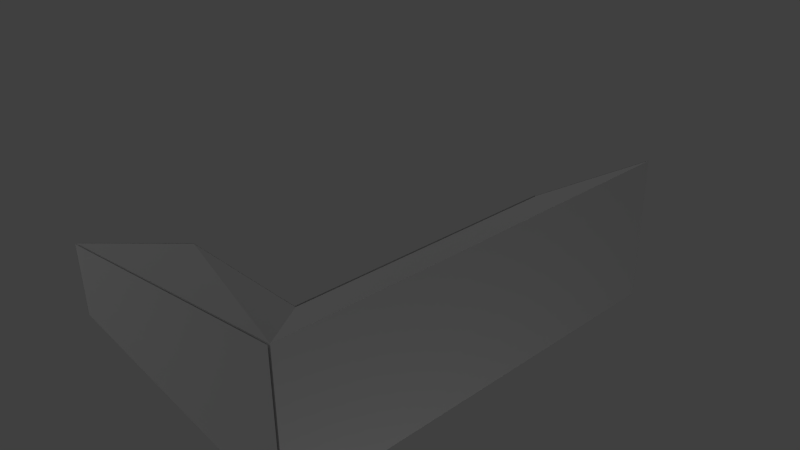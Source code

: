 # Source: ring_large_part.blend  (saved by Blender 2.78.0; exported with 4.5.12 LTS)
import bpy
from mathutils import Matrix  # noqa: F401  (used for matrix-valued properties, if any)

bpy.ops.wm.read_factory_settings(use_empty=True)
scene = bpy.context.scene
scene.name = 'Scene'

# ---- collections
col_collection_1 = bpy.data.collections.new('Collection 1'); scene.collection.children.link(col_collection_1)

# ---- materials (node trees are filled in below, after node groups)
mat_attachment = bpy.data.materials.new('attachment')
mat_attachment.alpha_threshold = 0.0
mat_attachment.use_transparent_shadow = False
mat_attachment.roughness = 0.5
mat_attachment.line_color = (0.0, 0.0, 0.0, 1.0)
mat_ring = bpy.data.materials.new('ring')
mat_ring.alpha_threshold = 0.0
mat_ring.use_transparent_shadow = False
mat_ring.roughness = 0.5

# ---- material node trees

# ---- world
world_world = bpy.data.worlds.new('World'); scene.world = world_world
world_world.color = (0.05088, 0.05088, 0.05088)
world_world.use_sun_shadow = False
world_world.sun_shadow_jitter_overblur = 0.0
world_world.cycles.sampling_method = 'NONE'
world_world.cycles.sample_map_resolution = 256

# ---- cameras
cam_camera = bpy.data.cameras.new('Camera')
cam_camera.clip_end = 100.0
cam_camera.lens = 35.0
cam_camera.sensor_width = 32.0
cam_camera.sensor_height = 18.0
cam_camera.ortho_scale = 7.314
cam_camera.dof.focus_distance = 0.0
cam_camera.dof.aperture_fstop = 128.0

# ---- lights
light_point_001 = bpy.data.lights.new('Point.001', 'POINT')
light_point_001.transmission_factor = 0.0
light_point_001.energy = 100.0
light_point_001.shadow_buffer_clip_start = 0.5
light_point_001.shadow_soft_size = 0.1
light_point_001.shadow_maximum_resolution = 0.006
light_point_001.use_absolute_resolution = True
light_point = bpy.data.lights.new('Point', 'POINT')
light_point.transmission_factor = 0.0
light_point.energy = 100.0
light_point.shadow_buffer_clip_start = 0.5
light_point.shadow_soft_size = 0.1
light_point.shadow_maximum_resolution = 0.006
light_point.use_absolute_resolution = True
light_lamp = bpy.data.lights.new('Lamp', 'POINT')
light_lamp.transmission_factor = 0.0
light_lamp.cutoff_distance = 30.0
light_lamp.energy = 100.0
light_lamp.shadow_buffer_clip_start = 1.001
light_lamp.shadow_soft_size = 0.1
light_lamp.shadow_maximum_resolution = 0.006
light_lamp.use_absolute_resolution = True
light_lamp.cycles.use_multiple_importance_sampling = False

# ---- meshes
me_cube_034 = bpy.data.meshes.new('Cube.034')
me_cube_034.from_pydata([(-1.0, -2.87, -1.0), (-1.0, -2.87, 1.0), (-0.5, -2.536, -1.0), (-0.5, -2.536, 1.0)], [], [(1, 3, 2, 0)])
_uv = me_cube_034.uv_layers.new(name='UVMap')
_uv.uv.foreach_set('vector', [0.3333, 0.3333, 0.3889, 0.25, 0.8889, 0.6667, 0.6667, 0.6667])
me_cube_034.materials.append(mat_attachment)
me_cube_034.use_remesh_preserve_volume = False
me_cube_034.use_remesh_preserve_attributes = False
me_cube_034.use_mirror_vertex_groups = False
me_cube_034.update()
me_cube_028 = bpy.data.meshes.new('Cube.028')
me_cube_028.from_pydata([(0.9966, -0.8744, -2.0), (0.9966, -0.8744, 2.0), (0.4966, -1.208, -1.0), (0.4966, -1.208, 1.0)], [], [(0, 2, 3, 1)])
_uv = me_cube_028.uv_layers.new(name='UVMap')
_uv.uv.foreach_set('vector', [0.0, 0.0, 0.0, 0.0, 0.0, 0.0, 0.0, 0.0])
me_cube_028.materials.append(mat_attachment)
me_cube_028.use_remesh_preserve_volume = False
me_cube_028.use_remesh_preserve_attributes = False
me_cube_028.use_mirror_vertex_groups = False
me_cube_028.update()
me_cube_013 = bpy.data.meshes.new('Cube.013')
me_cube_013.from_pydata([(0.5, -2.534, -1.0), (-0.5, -2.534, -1.0), (0.5, -2.534, 1.0), (-0.5, -2.534, 1.0)], [], [(3, 2, 0, 1)])
me_cube_013.materials.append(mat_attachment)
me_cube_013.use_remesh_preserve_volume = False
me_cube_013.use_remesh_preserve_attributes = False
me_cube_013.use_mirror_vertex_groups = False
me_cube_013.update()
me_cube_012 = bpy.data.meshes.new('Cube.012')
me_cube_012.from_pydata([(0.4878, -2.541, -1.0), (0.4878, -1.208, -1.0), (0.4878, -1.208, 1.0), (0.4878, -2.541, 1.0)], [], [(3, 2, 1, 0)])
me_cube_012.materials.append(mat_attachment)
me_cube_012.use_remesh_preserve_volume = False
me_cube_012.use_remesh_preserve_attributes = False
me_cube_012.use_mirror_vertex_groups = False
me_cube_012.update()
me_cube_010 = bpy.data.meshes.new('Cube.010')
me_cube_010.from_pydata([(1.0, -2.883, -2.0), (-1.0, -2.883, -1.0), (1.0, -2.883, 2.0), (-1.0, -2.883, 1.0)], [], [(2, 3, 1, 0)])
_uv = me_cube_010.uv_layers.new(name='UVMap')
_uv.uv.foreach_set('vector', [1.0, 2.98e-07, 1.0, 1.0, 1.788e-07, 1.0, 0.0, 0.0])
me_cube_010.materials.append(mat_attachment)
me_cube_010.use_remesh_preserve_volume = False
me_cube_010.use_remesh_preserve_attributes = False
me_cube_010.use_mirror_vertex_groups = False
me_cube_010.update()
me_cube_001 = bpy.data.meshes.new('Cube.001')
me_cube_001.from_pydata([(1.0, -0.8744, -2.0), (1.0, -2.874, -2.0), (-1.0, -2.874, -1.0), (1.0, -0.8744, 2.0), (1.0, -2.874, 2.0), (-1.0, -2.874, 1.0), (0.5, -2.541, -1.0), (0.5, -1.208, -1.0), (-0.5, -2.541, -1.0), (0.5, -1.208, 1.0), (0.5, -2.541, 1.0), (-0.5, -2.541, 1.0)], [], [(5, 11, 8, 2), (4, 5, 2, 1), (0, 7, 9, 3), (10, 9, 7, 6), (3, 4, 1, 0), (11, 10, 6, 8), (4, 10, 11, 5), (10, 4, 3, 9), (1, 6, 7, 0), (8, 6, 1, 2)])
_uv = me_cube_001.uv_layers.new(name='UVMap')
_uv.uv.foreach_set('vector', [0.3333, 0.3333, 0.3889, 0.25, 0.8889, 0.6667, 0.6667, 0.6667, 0.3333, 0.6667, 0.3333, 1.0, 3.974e-08, 1.0, 0.0, 0.6667, 0.0, 0.0, 0.0, 0.0, 0.0, 0.0, 0.0, 0.0, 0.8889, 0.6667, 0.6667, 0.6667, 0.6667, 0.3333, 0.8889, 0.3333, 0.0, 0.3333, 2.98e-08, 0.0, 0.3333, 1.589e-07, 0.3333, 0.3333, 0.8889, 1.0, 0.7222, 1.0, 0.7222, 0.6667, 0.8889, 0.6667, 0.3333, 9.934e-08, 0.3889, 0.08333, 0.3889, 0.25, 0.3333, 0.3333, 0.3889, 0.08333, 0.3333, 9.934e-08, 0.6667, 0.0, 0.6111, 0.08333, 0.6667, 0.3333, 0.6111, 0.4167, 0.3889, 0.4167, 0.3333, 0.3333, 0.6111, 0.5833, 0.6111, 0.4167, 0.6667, 0.3333, 0.6667, 0.6667])
me_cube_001.materials.append(mat_ring)
me_cube_001.use_remesh_preserve_volume = False
me_cube_001.use_remesh_preserve_attributes = False
me_cube_001.use_mirror_vertex_groups = False
me_cube_001.update()

# ---- objects
ob_ring_large_part_ring_long_part_attach = bpy.data.objects.new('ring_large_part_ring_long_part_attach', me_cube_034)
ob_ring_large_part_ring_small_part_attach = bpy.data.objects.new('ring_large_part_ring_small_part_attach', me_cube_028)
ob_point_001 = bpy.data.objects.new('Point.001', light_point_001)
ob_point = bpy.data.objects.new('Point', light_point)
ob_ring_large_part_center_box_side_attach = bpy.data.objects.new('ring_large_part_center_box_side_attach', me_cube_013)
ob_ring_large_part_center_box_back_attach = bpy.data.objects.new('ring_large_part_center_box_back_attach', me_cube_012)
ob_ring_large_part_tri_attach = bpy.data.objects.new('ring_large_part_tri_attach', me_cube_010)
ob_ring_large_part = bpy.data.objects.new('ring_large_part', me_cube_001)
ob_lamp = bpy.data.objects.new('Lamp', light_lamp)
ob_camera = bpy.data.objects.new('Camera', cam_camera)

# ---- transforms, parenting, visibility, modifiers, constraints
ob_ring_large_part_ring_long_part_attach.location = (0.0, 5.648, 0.0)
ob_ring_large_part_ring_long_part_attach.scale = (2.0, 3.0, 0.5)
ob_ring_large_part_ring_long_part_attach.lock_rotations_4d = False
ob_ring_large_part_ring_long_part_attach.empty_display_type = 'ARROWS'
ob_ring_large_part_ring_long_part_attach.lineart.crease_threshold = 0.0
ob_ring_large_part_ring_small_part_attach.location = (0.0, 5.648, 0.0)
ob_ring_large_part_ring_small_part_attach.scale = (2.0, 3.0, 0.5)
ob_ring_large_part_ring_small_part_attach.lock_rotations_4d = False
ob_ring_large_part_ring_small_part_attach.empty_display_type = 'ARROWS'
ob_ring_large_part_ring_small_part_attach.lineart.crease_threshold = 0.0
ob_point_001.location = (6.176, -3.591, -5.48)
ob_point_001.lineart.crease_threshold = 0.0
ob_point.location = (-5.278, -9.26, 4.176)
ob_point.lineart.crease_threshold = 0.0
ob_ring_large_part_center_box_side_attach.location = (0.0, 5.632, 0.0)
ob_ring_large_part_center_box_side_attach.scale = (2.0, 3.0, 0.5)
ob_ring_large_part_center_box_side_attach.lock_rotations_4d = False
ob_ring_large_part_center_box_side_attach.empty_display_type = 'ARROWS'
ob_ring_large_part_center_box_side_attach.lineart.crease_threshold = 0.0
ob_ring_large_part_center_box_back_attach.location = (0.0, 5.648, 0.0)
ob_ring_large_part_center_box_back_attach.scale = (2.0, 3.0, 0.5)
ob_ring_large_part_center_box_back_attach.lock_rotations_4d = False
ob_ring_large_part_center_box_back_attach.empty_display_type = 'ARROWS'
ob_ring_large_part_center_box_back_attach.lineart.crease_threshold = 0.0
ob_ring_large_part_tri_attach.location = (0.0, 5.648, 0.0)
ob_ring_large_part_tri_attach.scale = (2.0, 3.0, 0.5)
ob_ring_large_part_tri_attach.lock_rotations_4d = False
ob_ring_large_part_tri_attach.empty_display_type = 'ARROWS'
ob_ring_large_part_tri_attach.lineart.crease_threshold = 0.0
ob_ring_large_part.location = (0.0, 5.648, 0.0)
ob_ring_large_part.scale = (2.0, 3.0, 0.5)
ob_ring_large_part.lock_rotations_4d = False
ob_ring_large_part.empty_display_type = 'ARROWS'
ob_ring_large_part.lineart.crease_threshold = 0.0
ob_lamp.location = (-1.868, 5.758, 10.53)
ob_lamp.rotation_euler = (0.6503, 0.05522, 1.866)
ob_lamp.lock_rotations_4d = False
ob_lamp.empty_display_type = 'ARROWS'
ob_lamp.color = (0.0, 0.0, 0.0, 0.0)
ob_lamp.lineart.crease_threshold = 0.0
ob_camera.location = (7.481, -6.508, 5.344)
ob_camera.rotation_euler = (1.109, 0.01082, 0.8149)
ob_camera.lock_rotations_4d = False
ob_camera.empty_display_type = 'ARROWS'
ob_camera.color = (0.0, 0.0, 0.0, 0.0)
ob_camera.hide_select = True
ob_camera.display_type = 'WIRE'
ob_camera.lineart.crease_threshold = 0.0

# ---- collection membership
col_collection_1.objects.link(ob_ring_large_part_ring_long_part_attach)
col_collection_1.objects.link(ob_ring_large_part_ring_small_part_attach)
col_collection_1.objects.link(ob_point_001)
col_collection_1.objects.link(ob_point)
col_collection_1.objects.link(ob_ring_large_part_center_box_side_attach)
col_collection_1.objects.link(ob_ring_large_part_center_box_back_attach)
col_collection_1.objects.link(ob_ring_large_part_tri_attach)
col_collection_1.objects.link(ob_ring_large_part)
col_collection_1.objects.link(ob_lamp)
col_collection_1.objects.link(ob_camera)

# ---- scene / render settings (as saved in the file)
scene.camera = ob_camera
scene.frame_start = 1; scene.frame_end = 250; scene.frame_set(1)
scene.render.engine = 'BLENDER_EEVEE_NEXT'
scene.render.resolution_percentage = 50
scene.render.dither_intensity = 0.0
scene.cycles.use_denoising = False
scene.cycles.samples = 10
scene.cycles.sampling_pattern = 'TABULATED_SOBOL'
scene.cycles.light_sampling_threshold = 0.0
scene.cycles.use_adaptive_sampling = False
scene.cycles.use_light_tree = False
scene.cycles.blur_glossy = 0.0
scene.cycles.pixel_filter_type = 'GAUSSIAN'
scene.cycles.sample_clamp_indirect = 0.0
scene.view_settings.view_transform = 'Standard'
bpy.context.view_layer.update()
